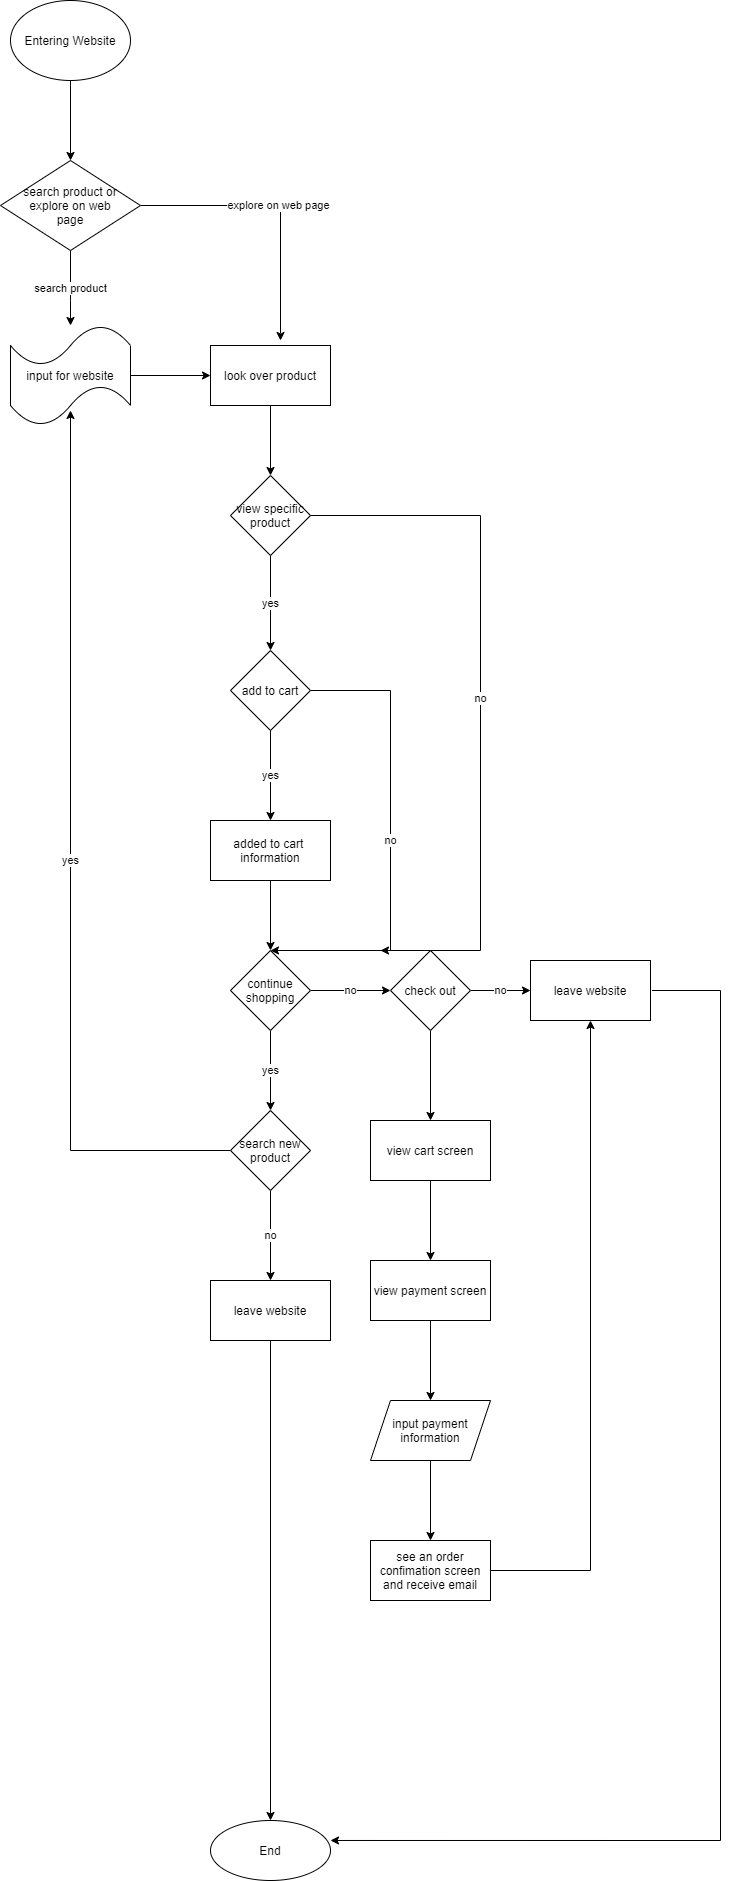

The diagram above was exported from draw.io. Its source (the exported page's mxGraphModel, read from the mxfile embedded in the PNG):
<mxGraphModel dx="1950" dy="863" grid="1" gridSize="10" guides="1" tooltips="1" connect="1" arrows="1" fold="1" page="1" pageScale="1" pageWidth="850" pageHeight="1100" math="0" shadow="0">
  <root>
    <mxCell id="0" />
    <mxCell id="1" parent="0" />
    <mxCell id="4" value="" style="edgeStyle=orthogonalEdgeStyle;rounded=0;orthogonalLoop=1;jettySize=auto;html=1;" parent="1" source="2" target="3" edge="1">
      <mxGeometry relative="1" as="geometry" />
    </mxCell>
    <mxCell id="2" value="Entering Website" style="ellipse;whiteSpace=wrap;html=1;" parent="1" vertex="1">
      <mxGeometry x="50" width="120" height="80" as="geometry" />
    </mxCell>
    <mxCell id="6" value="search product" style="edgeStyle=orthogonalEdgeStyle;rounded=0;orthogonalLoop=1;jettySize=auto;html=1;" parent="1" source="3" target="5" edge="1">
      <mxGeometry relative="1" as="geometry">
        <Array as="points">
          <mxPoint x="110" y="300" />
          <mxPoint x="110" y="300" />
        </Array>
      </mxGeometry>
    </mxCell>
    <mxCell id="8" value="explore on web page" style="edgeStyle=orthogonalEdgeStyle;rounded=0;orthogonalLoop=1;jettySize=auto;html=1;" parent="1" source="3" edge="1">
      <mxGeometry relative="1" as="geometry">
        <mxPoint x="320" y="340" as="targetPoint" />
      </mxGeometry>
    </mxCell>
    <mxCell id="3" value="search product or&lt;br&gt;explore on web&lt;br&gt;page" style="rhombus;whiteSpace=wrap;html=1;" parent="1" vertex="1">
      <mxGeometry x="40" y="160" width="140" height="90" as="geometry" />
    </mxCell>
    <mxCell id="12" value="" style="edgeStyle=orthogonalEdgeStyle;rounded=0;orthogonalLoop=1;jettySize=auto;html=1;" parent="1" source="5" target="11" edge="1">
      <mxGeometry relative="1" as="geometry" />
    </mxCell>
    <mxCell id="5" value="input for website" style="shape=tape;whiteSpace=wrap;html=1;" parent="1" vertex="1">
      <mxGeometry x="50" y="325" width="120" height="100" as="geometry" />
    </mxCell>
    <mxCell id="14" value="" style="edgeStyle=orthogonalEdgeStyle;rounded=0;orthogonalLoop=1;jettySize=auto;html=1;" parent="1" source="11" target="13" edge="1">
      <mxGeometry relative="1" as="geometry" />
    </mxCell>
    <mxCell id="11" value="look over product" style="whiteSpace=wrap;html=1;" parent="1" vertex="1">
      <mxGeometry x="250" y="345" width="120" height="60" as="geometry" />
    </mxCell>
    <mxCell id="16" value="yes" style="edgeStyle=orthogonalEdgeStyle;rounded=0;orthogonalLoop=1;jettySize=auto;html=1;" parent="1" source="13" target="15" edge="1">
      <mxGeometry relative="1" as="geometry" />
    </mxCell>
    <mxCell id="18" value="no" style="edgeStyle=orthogonalEdgeStyle;rounded=0;orthogonalLoop=1;jettySize=auto;html=1;" parent="1" source="13" edge="1">
      <mxGeometry relative="1" as="geometry">
        <mxPoint x="420" y="950" as="targetPoint" />
        <Array as="points">
          <mxPoint x="520" y="515" />
        </Array>
      </mxGeometry>
    </mxCell>
    <mxCell id="13" value="view specific&lt;br&gt;product" style="rhombus;whiteSpace=wrap;html=1;" parent="1" vertex="1">
      <mxGeometry x="270" y="475" width="80" height="80" as="geometry" />
    </mxCell>
    <mxCell id="20" value="yes" style="edgeStyle=orthogonalEdgeStyle;rounded=0;orthogonalLoop=1;jettySize=auto;html=1;" parent="1" source="15" target="19" edge="1">
      <mxGeometry relative="1" as="geometry" />
    </mxCell>
    <mxCell id="22" value="no" style="edgeStyle=orthogonalEdgeStyle;rounded=0;orthogonalLoop=1;jettySize=auto;html=1;" parent="1" source="15" edge="1">
      <mxGeometry relative="1" as="geometry">
        <mxPoint x="310" y="950" as="targetPoint" />
        <Array as="points">
          <mxPoint x="430" y="690" />
          <mxPoint x="430" y="950" />
        </Array>
      </mxGeometry>
    </mxCell>
    <mxCell id="15" value="add to cart" style="rhombus;whiteSpace=wrap;html=1;" parent="1" vertex="1">
      <mxGeometry x="270" y="650" width="80" height="80" as="geometry" />
    </mxCell>
    <mxCell id="24" value="" style="edgeStyle=orthogonalEdgeStyle;rounded=0;orthogonalLoop=1;jettySize=auto;html=1;" parent="1" source="19" target="23" edge="1">
      <mxGeometry relative="1" as="geometry" />
    </mxCell>
    <mxCell id="19" value="added to cart&amp;nbsp;&lt;br&gt;information" style="whiteSpace=wrap;html=1;" parent="1" vertex="1">
      <mxGeometry x="250" y="820" width="120" height="60" as="geometry" />
    </mxCell>
    <mxCell id="28" value="yes" style="edgeStyle=orthogonalEdgeStyle;rounded=0;orthogonalLoop=1;jettySize=auto;html=1;" parent="1" source="23" target="27" edge="1">
      <mxGeometry relative="1" as="geometry" />
    </mxCell>
    <mxCell id="30" value="no" style="edgeStyle=orthogonalEdgeStyle;rounded=0;orthogonalLoop=1;jettySize=auto;html=1;" parent="1" source="23" target="29" edge="1">
      <mxGeometry relative="1" as="geometry" />
    </mxCell>
    <mxCell id="23" value="continue&lt;br&gt;shopping" style="rhombus;whiteSpace=wrap;html=1;" parent="1" vertex="1">
      <mxGeometry x="270" y="950" width="80" height="80" as="geometry" />
    </mxCell>
    <mxCell id="44" value="yes" style="edgeStyle=orthogonalEdgeStyle;rounded=0;orthogonalLoop=1;jettySize=auto;html=1;" parent="1" source="27" edge="1">
      <mxGeometry relative="1" as="geometry">
        <mxPoint x="110" y="410" as="targetPoint" />
      </mxGeometry>
    </mxCell>
    <mxCell id="46" value="no" style="edgeStyle=orthogonalEdgeStyle;rounded=0;orthogonalLoop=1;jettySize=auto;html=1;" parent="1" source="27" target="45" edge="1">
      <mxGeometry relative="1" as="geometry" />
    </mxCell>
    <mxCell id="27" value="search new&lt;br&gt;product" style="rhombus;whiteSpace=wrap;html=1;" parent="1" vertex="1">
      <mxGeometry x="270" y="1110" width="80" height="80" as="geometry" />
    </mxCell>
    <mxCell id="32" value="no" style="edgeStyle=orthogonalEdgeStyle;rounded=0;orthogonalLoop=1;jettySize=auto;html=1;" parent="1" source="29" target="31" edge="1">
      <mxGeometry relative="1" as="geometry" />
    </mxCell>
    <mxCell id="34" value="" style="edgeStyle=orthogonalEdgeStyle;rounded=0;orthogonalLoop=1;jettySize=auto;html=1;" parent="1" source="29" target="33" edge="1">
      <mxGeometry relative="1" as="geometry" />
    </mxCell>
    <mxCell id="29" value="check out" style="rhombus;whiteSpace=wrap;html=1;" parent="1" vertex="1">
      <mxGeometry x="430" y="950" width="80" height="80" as="geometry" />
    </mxCell>
    <mxCell id="50" value="" style="edgeStyle=orthogonalEdgeStyle;rounded=0;orthogonalLoop=1;jettySize=auto;html=1;entryX=1;entryY=0.333;entryDx=0;entryDy=0;entryPerimeter=0;" edge="1" parent="1" source="31" target="47">
      <mxGeometry relative="1" as="geometry">
        <mxPoint x="760" y="1800" as="targetPoint" />
        <Array as="points">
          <mxPoint x="760" y="990" />
          <mxPoint x="760" y="1840" />
        </Array>
      </mxGeometry>
    </mxCell>
    <mxCell id="31" value="leave website" style="whiteSpace=wrap;html=1;" parent="1" vertex="1">
      <mxGeometry x="570" y="960" width="120" height="60" as="geometry" />
    </mxCell>
    <mxCell id="36" value="" style="edgeStyle=orthogonalEdgeStyle;rounded=0;orthogonalLoop=1;jettySize=auto;html=1;" parent="1" source="33" target="35" edge="1">
      <mxGeometry relative="1" as="geometry" />
    </mxCell>
    <mxCell id="33" value="view cart screen" style="whiteSpace=wrap;html=1;" parent="1" vertex="1">
      <mxGeometry x="410" y="1120" width="120" height="60" as="geometry" />
    </mxCell>
    <mxCell id="38" value="" style="edgeStyle=orthogonalEdgeStyle;rounded=0;orthogonalLoop=1;jettySize=auto;html=1;" parent="1" source="35" target="37" edge="1">
      <mxGeometry relative="1" as="geometry" />
    </mxCell>
    <mxCell id="35" value="view payment screen" style="whiteSpace=wrap;html=1;" parent="1" vertex="1">
      <mxGeometry x="410" y="1260" width="120" height="60" as="geometry" />
    </mxCell>
    <mxCell id="40" value="" style="edgeStyle=orthogonalEdgeStyle;rounded=0;orthogonalLoop=1;jettySize=auto;html=1;" parent="1" source="37" target="39" edge="1">
      <mxGeometry relative="1" as="geometry" />
    </mxCell>
    <mxCell id="37" value="input payment&lt;br&gt;information" style="shape=parallelogram;perimeter=parallelogramPerimeter;whiteSpace=wrap;html=1;fixedSize=1;" parent="1" vertex="1">
      <mxGeometry x="410" y="1400" width="120" height="60" as="geometry" />
    </mxCell>
    <mxCell id="42" value="" style="edgeStyle=orthogonalEdgeStyle;rounded=0;orthogonalLoop=1;jettySize=auto;html=1;entryX=0.5;entryY=1;entryDx=0;entryDy=0;" parent="1" source="39" target="31" edge="1">
      <mxGeometry relative="1" as="geometry">
        <mxPoint x="630" y="1570" as="targetPoint" />
      </mxGeometry>
    </mxCell>
    <mxCell id="39" value="see an order confimation screen and receive email" style="whiteSpace=wrap;html=1;" parent="1" vertex="1">
      <mxGeometry x="410" y="1540" width="120" height="60" as="geometry" />
    </mxCell>
    <mxCell id="48" value="" style="edgeStyle=orthogonalEdgeStyle;rounded=0;orthogonalLoop=1;jettySize=auto;html=1;" edge="1" parent="1" source="45" target="47">
      <mxGeometry relative="1" as="geometry" />
    </mxCell>
    <mxCell id="45" value="leave website" style="whiteSpace=wrap;html=1;" parent="1" vertex="1">
      <mxGeometry x="250" y="1280" width="120" height="60" as="geometry" />
    </mxCell>
    <mxCell id="47" value="End" style="ellipse;whiteSpace=wrap;html=1;" vertex="1" parent="1">
      <mxGeometry x="250" y="1820" width="120" height="60" as="geometry" />
    </mxCell>
  </root>
</mxGraphModel>